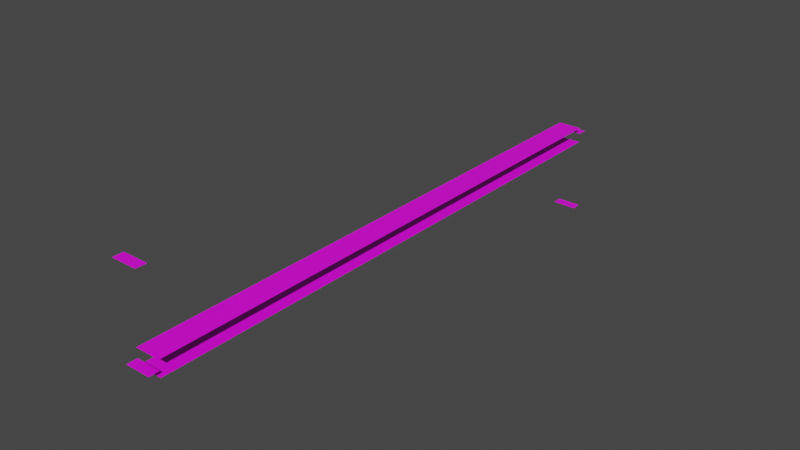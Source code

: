 # Source: LineExporter.blend  (saved by Blender 3.6.11; exported with 4.5.12 LTS)
import bpy
from mathutils import Matrix  # noqa: F401  (used for matrix-valued properties, if any)

bpy.ops.wm.read_factory_settings(use_empty=True)
scene = bpy.context.scene
scene.name = 'Scene'

# ---- collections
col_test_line = bpy.data.collections.new('Test Line'); scene.collection.children.link(col_test_line)

# ---- images (referenced by path relative to the original .blend; pixels are not part of the script)
import os
ASSET_DIR = os.environ.get("B2B_ASSET_DIR", "")  # directory of the original .blend (textures are referenced by path, not embedded)
HERE = os.path.dirname(os.path.abspath(__file__))  # packed textures are extracted next to this script under _unpacked/

def load_image(name, relpath, width, height, colorspace="sRGB"):
    """Load a texture the original file referenced (path relative to the .blend, or extracted next to this script)."""
    p = next((c for c in (os.path.join(HERE, relpath), os.path.join(ASSET_DIR, relpath)) if relpath and os.path.exists(c)), "")
    if p:
        img = bpy.data.images.load(p, check_existing=True)
        img.name = name
    else:  # same state as the original file: an image datablock whose file is absent (Cycles renders it pink)
        img = bpy.data.images.new(name, width, height)
        img.source = "FILE"
        img.filepath = "//" + (relpath or name)
    img.colorspace_settings.name = colorspace
    return img
img_markings_atlas_png_002 = load_image('Markings_Atlas.png.002', 'Markings_Atlas.png', 1024, 1024, 'sRGB')

# ---- materials (node trees are filled in below, after node groups)
mat_old_lines = bpy.data.materials.new('Old_Lines')
mat_old_lines.alpha_threshold = 0.2236
mat_old_lines.use_transparency_overlap = False
mat_old_lines.show_transparent_back = False
mat_old_lines.use_backface_culling = True

# ---- material node trees
mat_old_lines.use_nodes = True; mat_old_lines.node_tree.nodes.clear()
_N = mat_old_lines.node_tree.nodes; _L = mat_old_lines.node_tree.links
n0 = _N.new('ShaderNodeOutputMaterial'); n0.name = 'Material Output'; n0.location = (0, 0)
n1 = _N.new('ShaderNodeBsdfPrincipled'); n1.name = 'Principled BSDF'; n1.location = (-500, 0)
n1.distribution = 'GGX'
n1.subsurface_method = 'RANDOM_WALK_SKIN'
n1.inputs[3].default_value = 1.45
n1.inputs[27].default_value = (0.0, 0.0, 0.0, 1.0)
n1.inputs[28].default_value = 1.0
n2 = _N.new('ShaderNodeTexImage'); n2.name = 'Image Texture'; n2.location = (-1600, 0)
n2.image = img_markings_atlas_png_002
n3 = _N.new('ShaderNodeMath'); n3.name = 'Math'; n3.location = (-1250, 0)
n3.inputs[1].default_value = 0.0
n4 = _N.new('ShaderNodeClamp'); n4.name = 'Clamp'; n4.location = (-1000, 0)
_L.new(n1.outputs[0], n0.inputs[0])
_L.new(n2.outputs[0], n1.inputs[0])
_L.new(n2.outputs[1], n3.inputs[0])
_L.new(n3.outputs[0], n4.inputs[0])
_L.new(n4.outputs[0], n1.inputs[4])
n0.is_active_output = True

# ---- world
world_world = bpy.data.worlds.new('World'); scene.world = world_world
world_world.use_nodes = True; world_world.node_tree.nodes.clear()
_N = world_world.node_tree.nodes; _L = world_world.node_tree.links
n0 = _N.new('ShaderNodeOutputWorld'); n0.name = 'World Output'; n0.location = (300, 300)
n1 = _N.new('ShaderNodeBackground'); n1.name = 'Background'; n1.location = (10, 300)
n1.inputs[0].default_value = (0.05088, 0.05088, 0.05088, 1.0)
_L.new(n1.outputs[0], n0.inputs[0])
n0.is_active_output = True
world_world.color = (0.05088, 0.05088, 0.05088)
world_world.use_sun_shadow = False
world_world.sun_shadow_jitter_overblur = 0.0

# ---- meshes
me_plane_091 = bpy.data.meshes.new('Plane.091')
me_plane_091.from_pydata([(-0.7998, -18.0, 0.0), (0.7998, -18.0, 0.0), (0.7998, 18.0, 0.0), (-0.7998, 18.0, 0.0)], [], [(0, 1, 2, 3)])
_uv = me_plane_091.uv_layers.new(name='Float2')
_uv.uv.foreach_set('vector', [0.05598, 0.0, 0.2337, 0.0, 0.2337, 1.0, 0.05598, 1.0])
me_plane_091.materials.append(mat_old_lines)
me_plane_091.update()
me_plane_039 = bpy.data.meshes.new('Plane.039')
me_plane_039.from_pydata([(-0.7998, -18.0, 0.0), (0.7998, -18.0, 0.0), (0.7998, -17.35, 0.0), (-0.7998, -17.35, 0.0)], [], [(0, 1, 2, 3)])
_uv = me_plane_039.uv_layers.new(name='Float2')
_uv.uv.foreach_set('vector', [0.05399, 0.741, 0.2251, 0.741, 0.2251, 0.7591, 0.05399, 0.7591])
me_plane_039.materials.append(mat_old_lines)
me_plane_039.update()
me_plane_089 = bpy.data.meshes.new('Plane.089')
me_plane_089.from_pydata([(-0.7998, -18.65, 0.0), (0.7998, -18.65, 0.0), (0.7998, -18.0, 0.0), (-0.7998, -18.0, 0.0)], [], [(0, 1, 2, 3)])
_uv = me_plane_089.uv_layers.new(name='Float2')
_uv.uv.foreach_set('vector', [0.05399, 0.6591, 0.2251, 0.6591, 0.2251, 0.6772, 0.05399, 0.6772])
me_plane_089.materials.append(mat_old_lines)
me_plane_089.update()
me_plane_001 = bpy.data.meshes.new('Plane.001')
me_plane_001.from_pydata([(-0.7998, -18.0, 0.0), (0.7998, -18.0, 0.0), (0.7998, 18.0, 0.0), (-0.7998, 18.0, 0.0)], [], [(0, 1, 2, 3)])
_uv = me_plane_001.uv_layers.new(name='Float2')
_uv.uv.foreach_set('vector', [0.3139, 0.0, 0.4916, 0.0, 0.4916, 1.0, 0.3139, 1.0])
me_plane_001.materials.append(mat_old_lines)
me_plane_001.update()
me_plane_002 = bpy.data.meshes.new('Plane.002')
me_plane_002.from_pydata([(-0.7998, -18.0, 0.0), (0.7998, -18.0, 0.0), (0.7998, -17.35, 0.0), (-0.7998, -17.35, 0.0)], [], [(0, 1, 2, 3)])
_uv = me_plane_002.uv_layers.new(name='Float2')
_uv.uv.foreach_set('vector', [0.3194, 0.8234, 0.4905, 0.8234, 0.4905, 0.8414, 0.3194, 0.8414])
me_plane_002.materials.append(mat_old_lines)
me_plane_002.update()
me_plane_003 = bpy.data.meshes.new('Plane.003')
me_plane_003.from_pydata([(-0.7998, -18.65, 0.0), (0.7998, -18.65, 0.0), (0.7998, -18.0, 0.0), (-0.7998, -18.0, 0.0)], [], [(0, 1, 2, 3)])
_uv = me_plane_003.uv_layers.new(name='Float2')
_uv.uv.foreach_set('vector', [0.3194, 0.5749, 0.4905, 0.5749, 0.4905, 0.593, 0.3194, 0.593])
me_plane_003.materials.append(mat_old_lines)
me_plane_003.update()

# ---- objects
ob_plane_089 = bpy.data.objects.new('Plane.089', me_plane_091)
ob_plane_039 = bpy.data.objects.new('Plane.039', me_plane_039)
ob_plane_093 = bpy.data.objects.new('Plane.093', me_plane_089)
ob_plane_001 = bpy.data.objects.new('Plane.001', me_plane_001)
ob_plane_002 = bpy.data.objects.new('Plane.002', me_plane_002)
ob_plane_003 = bpy.data.objects.new('Plane.003', me_plane_003)

# ---- transforms, parenting, visibility, modifiers, constraints
ob_plane_089.location = (0.0, 0.0, 0.0)
ob_plane_039.location = (0.0, 36.0, -5.0)
ob_plane_093.location = (0.0, 0.0, 0.4)
ob_plane_001.location = (0.0, 0.0, 1.0)
ob_plane_002.location = (0.0, 36.0, 0.6)
ob_plane_003.location = (0.0, 0.0, 6.0)

# ---- collection membership
col_test_line.objects.link(ob_plane_089)
col_test_line.objects.link(ob_plane_039)
col_test_line.objects.link(ob_plane_093)
col_test_line.objects.link(ob_plane_001)
col_test_line.objects.link(ob_plane_002)
col_test_line.objects.link(ob_plane_003)

# ---- scene / render settings (as saved in the file)
scene.frame_start = 1; scene.frame_end = 250; scene.frame_set(1)
scene.render.engine = 'CYCLES'
scene.render.resolution_x = 2560
scene.render.resolution_y = 1440
scene.render.fps = 60
scene.cycles.use_denoising = False
scene.cycles.samples = 1
scene.cycles.sampling_pattern = 'TABULATED_SOBOL'
scene.cycles.use_adaptive_sampling = False
scene.cycles.use_light_tree = False
scene.cycles.max_bounces = 4
scene.cycles.diffuse_bounces = 1
scene.cycles.glossy_bounces = 1
scene.cycles.transmission_bounces = 1
scene.cycles.transparent_max_bounces = 4
scene.cycles.bake_type = 'DIFFUSE'
scene.eevee.use_gtao = True
scene.view_settings.view_transform = 'Filmic'
bpy.context.view_layer.update()

# ---- added for rendering (the .blend has no active camera and no usable light): camera, sun
cam_auto = bpy.data.cameras.new('AutoCamera')
cam_auto.lens = 50.0
cam_auto.sensor_width = 36.0
cam_auto.clip_end = 1000.0
ob_auto_camera = bpy.data.objects.new('AutoCamera', cam_auto)
scene.collection.objects.link(ob_auto_camera)
ob_auto_camera.location = (36.0107, -43.2129, 29.3086)
ob_auto_camera.rotation_euler = (1.09748, -7.21219e-08, 0.694738)
scene.camera = ob_auto_camera
light_auto_sun = bpy.data.lights.new('AutoSun', 'SUN')
light_auto_sun.energy = 3.0
light_auto_sun.angle = 0.0523599
ob_auto_sun = bpy.data.objects.new('AutoSun', light_auto_sun)
scene.collection.objects.link(ob_auto_sun)
ob_auto_sun.rotation_euler = (0.872665, 0.174533, 0.523599)
bpy.context.view_layer.update()
